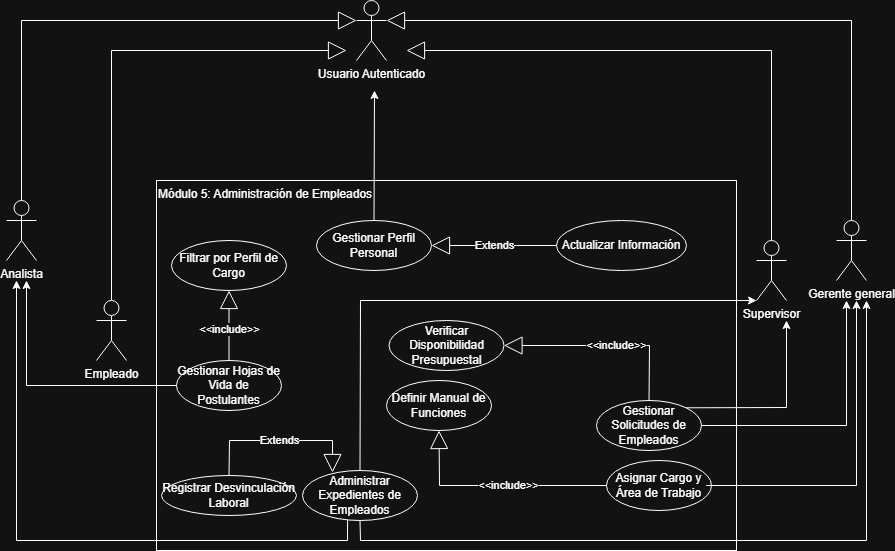

The diagram above was exported from draw.io. Its source (the exported page's mxGraphModel, read from the mxfile embedded in the PNG):
<mxGraphModel dx="1046" dy="718" grid="1" gridSize="10" guides="1" tooltips="1" connect="1" arrows="1" fold="1" page="1" pageScale="1" pageWidth="827" pageHeight="1169" math="0" shadow="0">
  <root>
    <mxCell id="NvdWWO_Fi6qQaVPgNU7_-0" />
    <mxCell id="NvdWWO_Fi6qQaVPgNU7_-1" parent="NvdWWO_Fi6qQaVPgNU7_-0" />
    <mxCell id="NvdWWO_Fi6qQaVPgNU7_-2" parent="NvdWWO_Fi6qQaVPgNU7_-1" style="rounded=0;whiteSpace=wrap;html=1;align=left;verticalAlign=top;" value="Módulo 5: Administración de Empleados " vertex="1">
      <mxGeometry height="370" width="580" x="210" y="190" as="geometry" />
    </mxCell>
    <mxCell id="NvdWWO_Fi6qQaVPgNU7_-3" parent="NvdWWO_Fi6qQaVPgNU7_-1" style="shape=umlActor;verticalLabelPosition=bottom;verticalAlign=top;html=1;outlineConnect=0;" value="Usuario Autenticado&lt;div&gt;&lt;br&gt;&lt;/div&gt;" vertex="1">
      <mxGeometry height="60" width="30" x="410" y="10" as="geometry" />
    </mxCell>
    <mxCell id="NvdWWO_Fi6qQaVPgNU7_-4" parent="NvdWWO_Fi6qQaVPgNU7_-1" style="shape=umlActor;verticalLabelPosition=bottom;verticalAlign=top;html=1;" value="Analista" vertex="1">
      <mxGeometry height="60" width="30" x="60" y="210" as="geometry" />
    </mxCell>
    <mxCell id="NvdWWO_Fi6qQaVPgNU7_-5" parent="NvdWWO_Fi6qQaVPgNU7_-1" style="shape=umlActor;verticalLabelPosition=bottom;verticalAlign=top;html=1;" value="Empleado" vertex="1">
      <mxGeometry height="60" width="30" x="150" y="310" as="geometry" />
    </mxCell>
    <mxCell id="NvdWWO_Fi6qQaVPgNU7_-6" parent="NvdWWO_Fi6qQaVPgNU7_-1" style="shape=umlActor;verticalLabelPosition=bottom;verticalAlign=top;html=1;" value="Gerente general" vertex="1">
      <mxGeometry height="60" width="30" x="890" y="230" as="geometry" />
    </mxCell>
    <mxCell id="NvdWWO_Fi6qQaVPgNU7_-7" parent="NvdWWO_Fi6qQaVPgNU7_-1" style="shape=umlActor;verticalLabelPosition=bottom;verticalAlign=top;html=1;" value="Supervisor" vertex="1">
      <mxGeometry height="60" width="30" x="810" y="250" as="geometry" />
    </mxCell>
    <mxCell id="NvdWWO_Fi6qQaVPgNU7_-8" edge="1" parent="NvdWWO_Fi6qQaVPgNU7_-1" source="NvdWWO_Fi6qQaVPgNU7_-4" style="endArrow=block;endSize=16;endFill=0;html=1;rounded=0;entryX=0;entryY=0.3333333333333333;entryDx=0;entryDy=0;entryPerimeter=0;exitX=0.5;exitY=0;exitDx=0;exitDy=0;exitPerimeter=0;" target="NvdWWO_Fi6qQaVPgNU7_-3" value="">
      <mxGeometry relative="1" width="160" as="geometry">
        <Array as="points">
          <mxPoint x="75" y="30" />
        </Array>
        <mxPoint x="190" y="60" as="sourcePoint" />
        <mxPoint x="350" y="60" as="targetPoint" />
      </mxGeometry>
    </mxCell>
    <mxCell id="NvdWWO_Fi6qQaVPgNU7_-9" edge="1" parent="NvdWWO_Fi6qQaVPgNU7_-1" source="NvdWWO_Fi6qQaVPgNU7_-5" style="endArrow=block;endSize=16;endFill=0;html=1;rounded=0;" value="">
      <mxGeometry relative="1" width="160" as="geometry">
        <Array as="points">
          <mxPoint x="165" y="60" />
        </Array>
        <mxPoint x="155" y="150" as="sourcePoint" />
        <mxPoint x="400" y="60" as="targetPoint" />
      </mxGeometry>
    </mxCell>
    <mxCell id="NvdWWO_Fi6qQaVPgNU7_-10" edge="1" parent="NvdWWO_Fi6qQaVPgNU7_-1" source="NvdWWO_Fi6qQaVPgNU7_-6" style="endArrow=block;endSize=16;endFill=0;html=1;rounded=0;entryX=1;entryY=0.3333333333333333;entryDx=0;entryDy=0;entryPerimeter=0;exitX=0.5;exitY=0;exitDx=0;exitDy=0;exitPerimeter=0;" target="NvdWWO_Fi6qQaVPgNU7_-3" value="">
      <mxGeometry relative="1" width="160" as="geometry">
        <Array as="points">
          <mxPoint x="905" y="30" />
        </Array>
        <mxPoint x="765" y="210" as="sourcePoint" />
        <mxPoint x="430" y="50" as="targetPoint" />
      </mxGeometry>
    </mxCell>
    <mxCell id="NvdWWO_Fi6qQaVPgNU7_-11" edge="1" parent="NvdWWO_Fi6qQaVPgNU7_-1" source="NvdWWO_Fi6qQaVPgNU7_-7" style="endArrow=block;endSize=16;endFill=0;html=1;rounded=0;exitX=0.5;exitY=0;exitDx=0;exitDy=0;exitPerimeter=0;" value="">
      <mxGeometry relative="1" width="160" as="geometry">
        <Array as="points">
          <mxPoint x="825" y="60" />
        </Array>
        <mxPoint x="773" y="249" as="sourcePoint" />
        <mxPoint x="460" y="60" as="targetPoint" />
      </mxGeometry>
    </mxCell>
    <mxCell id="NvdWWO_Fi6qQaVPgNU7_-12" parent="NvdWWO_Fi6qQaVPgNU7_-1" style="ellipse;whiteSpace=wrap;html=1;" value="Gestionar Hojas de Vida de Postulantes" vertex="1">
      <mxGeometry height="50" width="105" x="230" y="370" as="geometry" />
    </mxCell>
    <mxCell id="NvdWWO_Fi6qQaVPgNU7_-13" parent="NvdWWO_Fi6qQaVPgNU7_-1" style="ellipse;whiteSpace=wrap;html=1;" value="Actualizar Información" vertex="1">
      <mxGeometry height="50" width="130" x="610" y="230" as="geometry" />
    </mxCell>
    <mxCell id="NvdWWO_Fi6qQaVPgNU7_-14" parent="NvdWWO_Fi6qQaVPgNU7_-1" style="ellipse;whiteSpace=wrap;html=1;" value="Gestionar Perfil Personal" vertex="1">
      <mxGeometry height="50" width="115" x="370" y="230" as="geometry" />
    </mxCell>
    <mxCell id="NvdWWO_Fi6qQaVPgNU7_-15" parent="NvdWWO_Fi6qQaVPgNU7_-1" style="ellipse;whiteSpace=wrap;html=1;" value="Asignar Cargo y Área de Trabajo" vertex="1">
      <mxGeometry height="50" width="105" x="660" y="470" as="geometry" />
    </mxCell>
    <mxCell id="NvdWWO_Fi6qQaVPgNU7_-16" edge="1" parent="NvdWWO_Fi6qQaVPgNU7_-1" source="NvdWWO_Fi6qQaVPgNU7_-15" style="endArrow=classic;html=1;rounded=0;" value="">
      <mxGeometry height="50" relative="1" width="50" as="geometry">
        <Array as="points">
          <mxPoint x="760" y="495" />
          <mxPoint x="910" y="495" />
        </Array>
        <mxPoint x="380" y="280" as="sourcePoint" />
        <mxPoint x="910" y="310" as="targetPoint" />
      </mxGeometry>
    </mxCell>
    <mxCell id="NvdWWO_Fi6qQaVPgNU7_-18" edge="1" parent="NvdWWO_Fi6qQaVPgNU7_-1" source="NvdWWO_Fi6qQaVPgNU7_-20" style="endArrow=classic;html=1;rounded=0;exitX=0.5;exitY=0;exitDx=0;exitDy=0;entryX=0;entryY=1;entryDx=0;entryDy=0;entryPerimeter=0;" target="NvdWWO_Fi6qQaVPgNU7_-7" value="">
      <mxGeometry height="50" relative="1" width="50" as="geometry">
        <Array as="points">
          <mxPoint x="414" y="310" />
        </Array>
        <mxPoint x="420" y="470" as="sourcePoint" />
        <mxPoint x="800" y="300" as="targetPoint" />
      </mxGeometry>
    </mxCell>
    <mxCell id="NvdWWO_Fi6qQaVPgNU7_-20" parent="NvdWWO_Fi6qQaVPgNU7_-1" style="ellipse;whiteSpace=wrap;html=1;" value="Administrar Expedientes de Empleados" vertex="1">
      <mxGeometry height="50" width="115" x="356" y="480" as="geometry" />
    </mxCell>
    <mxCell id="NvdWWO_Fi6qQaVPgNU7_-25" parent="NvdWWO_Fi6qQaVPgNU7_-1" style="ellipse;whiteSpace=wrap;html=1;" value="Definir Manual de Funciones" vertex="1">
      <mxGeometry height="50" width="105" x="440" y="390" as="geometry" />
    </mxCell>
    <mxCell id="NvdWWO_Fi6qQaVPgNU7_-26" edge="1" parent="NvdWWO_Fi6qQaVPgNU7_-1" source="NvdWWO_Fi6qQaVPgNU7_-13" style="endArrow=block;endSize=16;endFill=0;html=1;rounded=0;exitX=0;exitY=0.5;exitDx=0;exitDy=0;entryX=1;entryY=0.5;entryDx=0;entryDy=0;" target="NvdWWO_Fi6qQaVPgNU7_-14" value="Extends">
      <mxGeometry relative="1" width="160" x="-0.0104" as="geometry">
        <mxPoint as="offset" />
        <Array as="points">
          <mxPoint x="545" y="255" />
        </Array>
        <mxPoint x="426" y="275" as="sourcePoint" />
        <mxPoint x="536.5450000000001" y="342" as="targetPoint" />
      </mxGeometry>
    </mxCell>
    <mxCell id="NvdWWO_Fi6qQaVPgNU7_-27" parent="NvdWWO_Fi6qQaVPgNU7_-1" style="ellipse;whiteSpace=wrap;html=1;" value="Gestionar Solicitudes de Empleados" vertex="1">
      <mxGeometry height="50" width="105" x="650" y="410" as="geometry" />
    </mxCell>
    <mxCell id="NvdWWO_Fi6qQaVPgNU7_-28" edge="1" parent="NvdWWO_Fi6qQaVPgNU7_-1" source="NvdWWO_Fi6qQaVPgNU7_-15" style="endArrow=block;endSize=16;endFill=0;html=1;rounded=0;entryX=0.5;entryY=1;entryDx=0;entryDy=0;exitX=0;exitY=0.5;exitDx=0;exitDy=0;" target="NvdWWO_Fi6qQaVPgNU7_-25" value="&amp;lt;&amp;lt;include&amp;gt;&amp;gt;">
      <mxGeometry relative="1" width="160" x="-0.12" as="geometry">
        <mxPoint as="offset" />
        <Array as="points">
          <mxPoint x="493" y="495" />
        </Array>
        <mxPoint x="210" y="250" as="sourcePoint" />
        <mxPoint x="313" y="540" as="targetPoint" />
      </mxGeometry>
    </mxCell>
    <mxCell id="NvdWWO_Fi6qQaVPgNU7_-29" edge="1" parent="NvdWWO_Fi6qQaVPgNU7_-1" source="NvdWWO_Fi6qQaVPgNU7_-14" style="endArrow=classic;html=1;rounded=0;exitX=0.5;exitY=0;exitDx=0;exitDy=0;" value="">
      <mxGeometry height="50" relative="1" width="50" as="geometry">
        <mxPoint x="390" y="340" as="sourcePoint" />
        <mxPoint x="428" y="100" as="targetPoint" />
      </mxGeometry>
    </mxCell>
    <mxCell id="vdFeIasbsUh7q_YtYskg-0" edge="1" parent="NvdWWO_Fi6qQaVPgNU7_-1" source="NvdWWO_Fi6qQaVPgNU7_-12" style="endArrow=classic;html=1;rounded=0;exitX=0;exitY=0.5;exitDx=0;exitDy=0;" value="">
      <mxGeometry height="50" relative="1" width="50" as="geometry">
        <Array as="points">
          <mxPoint x="80" y="395" />
        </Array>
        <mxPoint x="390" y="340" as="sourcePoint" />
        <mxPoint x="80" y="290" as="targetPoint" />
      </mxGeometry>
    </mxCell>
    <mxCell id="vdFeIasbsUh7q_YtYskg-1" edge="1" parent="NvdWWO_Fi6qQaVPgNU7_-1" source="NvdWWO_Fi6qQaVPgNU7_-20" style="endArrow=classic;html=1;rounded=0;exitX=0.392;exitY=0.981;exitDx=0;exitDy=0;exitPerimeter=0;" value="">
      <mxGeometry height="50" relative="1" width="50" as="geometry">
        <Array as="points">
          <mxPoint x="401" y="550" />
          <mxPoint x="210" y="550" />
          <mxPoint x="70" y="550" />
        </Array>
        <mxPoint x="390" y="340" as="sourcePoint" />
        <mxPoint x="70" y="290" as="targetPoint" />
      </mxGeometry>
    </mxCell>
    <mxCell id="vdFeIasbsUh7q_YtYskg-3" edge="1" parent="NvdWWO_Fi6qQaVPgNU7_-1" source="NvdWWO_Fi6qQaVPgNU7_-27" style="endArrow=classic;html=1;rounded=0;exitX=1;exitY=0.5;exitDx=0;exitDy=0;" value="">
      <mxGeometry height="50" relative="1" width="50" as="geometry">
        <Array as="points">
          <mxPoint x="900" y="435" />
        </Array>
        <mxPoint x="390" y="340" as="sourcePoint" />
        <mxPoint x="900" y="310" as="targetPoint" />
      </mxGeometry>
    </mxCell>
    <mxCell id="vdFeIasbsUh7q_YtYskg-4" edge="1" parent="NvdWWO_Fi6qQaVPgNU7_-1" source="NvdWWO_Fi6qQaVPgNU7_-20" style="endArrow=classic;html=1;rounded=0;exitX=0.5;exitY=1;exitDx=0;exitDy=0;" value="">
      <mxGeometry height="50" relative="1" width="50" as="geometry">
        <Array as="points">
          <mxPoint x="414" y="550" />
          <mxPoint x="920" y="550" />
        </Array>
        <mxPoint x="390" y="340" as="sourcePoint" />
        <mxPoint x="920" y="310" as="targetPoint" />
      </mxGeometry>
    </mxCell>
    <mxCell id="vdFeIasbsUh7q_YtYskg-5" edge="1" parent="NvdWWO_Fi6qQaVPgNU7_-1" source="NvdWWO_Fi6qQaVPgNU7_-27" style="endArrow=classic;html=1;rounded=0;exitX=1;exitY=0;exitDx=0;exitDy=0;" value="">
      <mxGeometry height="50" relative="1" width="50" as="geometry">
        <Array as="points">
          <mxPoint x="840" y="417" />
        </Array>
        <mxPoint x="390" y="340" as="sourcePoint" />
        <mxPoint x="840" y="330" as="targetPoint" />
      </mxGeometry>
    </mxCell>
    <mxCell id="vdFeIasbsUh7q_YtYskg-7" parent="NvdWWO_Fi6qQaVPgNU7_-1" style="ellipse;whiteSpace=wrap;html=1;" value="Registrar Desvinculación Laboral" vertex="1">
      <mxGeometry height="40" width="135" x="215" y="485" as="geometry" />
    </mxCell>
    <mxCell id="vdFeIasbsUh7q_YtYskg-8" edge="1" parent="NvdWWO_Fi6qQaVPgNU7_-1" source="vdFeIasbsUh7q_YtYskg-7" style="endArrow=block;endSize=16;endFill=0;html=1;rounded=0;exitX=0.5;exitY=0;exitDx=0;exitDy=0;entryX=0.261;entryY=0.04;entryDx=0;entryDy=0;entryPerimeter=0;" target="NvdWWO_Fi6qQaVPgNU7_-20" value="Extends">
      <mxGeometry relative="1" width="160" as="geometry">
        <Array as="points">
          <mxPoint x="283" y="450" />
          <mxPoint x="386" y="450" />
        </Array>
        <mxPoint x="555" y="280" as="sourcePoint" />
        <mxPoint x="495" y="235" as="targetPoint" />
      </mxGeometry>
    </mxCell>
    <mxCell id="vdFeIasbsUh7q_YtYskg-15" parent="NvdWWO_Fi6qQaVPgNU7_-1" style="ellipse;whiteSpace=wrap;html=1;" value="Filtrar por Perfil de Cargo" vertex="1">
      <mxGeometry height="50" width="115" x="225" y="250" as="geometry" />
    </mxCell>
    <mxCell id="vdFeIasbsUh7q_YtYskg-16" edge="1" parent="NvdWWO_Fi6qQaVPgNU7_-1" source="NvdWWO_Fi6qQaVPgNU7_-12" style="endArrow=block;endSize=16;endFill=0;html=1;rounded=0;entryX=0.5;entryY=1;entryDx=0;entryDy=0;exitX=0.5;exitY=0;exitDx=0;exitDy=0;" target="vdFeIasbsUh7q_YtYskg-15" value="&amp;lt;&amp;lt;include&amp;gt;&amp;gt;">
      <mxGeometry relative="1" width="160" x="-0.12" as="geometry">
        <mxPoint as="offset" />
        <Array as="points" />
        <mxPoint x="670" y="505" as="sourcePoint" />
        <mxPoint x="555" y="440" as="targetPoint" />
      </mxGeometry>
    </mxCell>
    <mxCell id="vdFeIasbsUh7q_YtYskg-17" parent="NvdWWO_Fi6qQaVPgNU7_-1" style="ellipse;whiteSpace=wrap;html=1;" value="Verificar Disponibilidad Presupuestal" vertex="1">
      <mxGeometry height="50" width="115" x="442.5" y="330" as="geometry" />
    </mxCell>
    <mxCell id="vdFeIasbsUh7q_YtYskg-18" edge="1" parent="NvdWWO_Fi6qQaVPgNU7_-1" source="NvdWWO_Fi6qQaVPgNU7_-27" style="endArrow=block;endSize=16;endFill=0;html=1;rounded=0;entryX=1;entryY=0.5;entryDx=0;entryDy=0;exitX=0.5;exitY=0;exitDx=0;exitDy=0;" target="vdFeIasbsUh7q_YtYskg-17" value="&amp;lt;&amp;lt;include&amp;gt;&amp;gt;">
      <mxGeometry relative="1" width="160" x="-0.12" as="geometry">
        <mxPoint as="offset" />
        <Array as="points">
          <mxPoint x="703" y="355" />
        </Array>
        <mxPoint x="293" y="380" as="sourcePoint" />
        <mxPoint x="293" y="310" as="targetPoint" />
      </mxGeometry>
    </mxCell>
  </root>
</mxGraphModel>